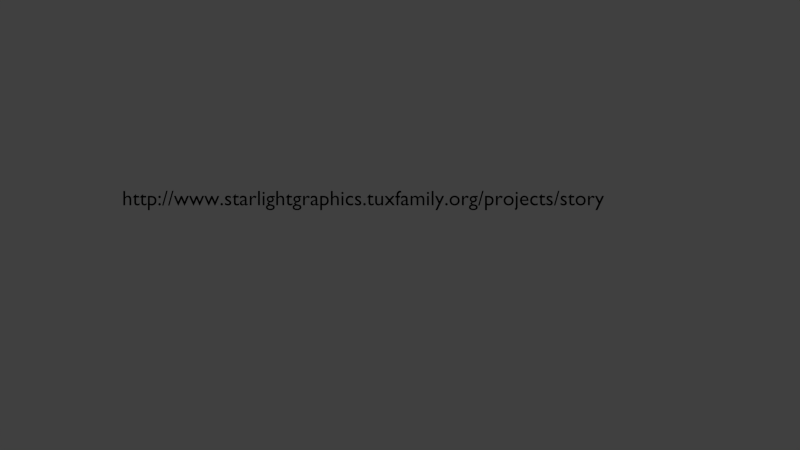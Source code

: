# Source: website.blend  (saved by Blender 2.75.1; exported with 4.5.12 LTS)
import bpy
from mathutils import Matrix  # noqa: F401  (used for matrix-valued properties, if any)

bpy.ops.wm.read_factory_settings(use_empty=True)
scene = bpy.context.scene
scene.name = 'Scene'

# ---- collections
col_collection_1 = bpy.data.collections.new('Collection 1'); scene.collection.children.link(col_collection_1)

# ---- materials (node trees are filled in below, after node groups)
mat_text = bpy.data.materials.new('text')
mat_text.alpha_threshold = 0.0
mat_text.use_transparent_shadow = False
mat_text.diffuse_color = (0.0, 0.0, 0.0, 1.0)
mat_text.specular_color = (0.0, 0.0, 0.0)
mat_text.roughness = 0.5
mat_text.specular_intensity = 1.0

# ---- material node trees

# ---- world
world_world = bpy.data.worlds.new('World'); scene.world = world_world
world_world.color = (0.05088, 0.05088, 0.05088)
world_world.use_sun_shadow = False
world_world.sun_shadow_jitter_overblur = 0.0
world_world.cycles.sampling_method = 'MANUAL'
world_world.cycles.sample_map_resolution = 256

# ---- cameras
cam_camera_001 = bpy.data.cameras.new('Camera.001')
cam_camera_001.type = 'ORTHO'
cam_camera_001.clip_end = 100.0
cam_camera_001.lens = 35.0
cam_camera_001.sensor_width = 32.0
cam_camera_001.sensor_height = 18.0
cam_camera_001.ortho_scale = 5.0
cam_camera_001.display_size = 2.0
cam_camera_001.dof.focus_distance = 0.0
cam_camera_001.dof.aperture_fstop = 128.0

# ---- curves / text
txt_text = bpy.data.curves.new('Text', 'FONT')
txt_text.dimensions = '2D'
txt_text.body = 'http://www.starlightgraphics.tuxfamily.org/projects/story'
txt_text.materials.append(mat_text)
txt_text.use_path_clamp = True
txt_text.bevel_resolution = 0
txt_text.offset_x = -3.346
txt_text.offset_y = -0.1413

# ---- objects
ob_text = bpy.data.objects.new('Text', txt_text)
ob_camera = bpy.data.objects.new('Camera', cam_camera_001)

# ---- transforms, parenting, visibility, modifiers, constraints
ob_text.location = (-0.1413, -1.295, 0.0)
ob_text.rotation_euler = (0.0, -0.0, 1.571)
ob_text.scale = (0.1322, 0.1322, 0.1322)
ob_text.lineart.crease_threshold = 0.0
ob_camera.location = (0.0, 0.0, 5.0)
ob_camera.rotation_euler = (0.0, -0.0, 1.571)
ob_camera.lineart.crease_threshold = 0.0

# ---- collection membership
col_collection_1.objects.link(ob_text)
col_collection_1.objects.link(ob_camera)

# ---- scene / render settings (as saved in the file)
scene.camera = ob_camera
scene.frame_start = 1; scene.frame_end = 85; scene.frame_set(1)
scene.render.engine = 'BLENDER_EEVEE_NEXT'
scene.render.image_settings.color_depth = '16'
scene.render.image_settings.compression = 100
scene.render.fps = 25
scene.render.dither_intensity = 0.0
scene.render.film_transparent = True
scene.cycles.use_denoising = False
scene.cycles.samples = 10
scene.cycles.sampling_pattern = 'TABULATED_SOBOL'
scene.cycles.light_sampling_threshold = 0.0
scene.cycles.use_adaptive_sampling = False
scene.cycles.use_light_tree = False
scene.cycles.blur_glossy = 0.0
scene.cycles.pixel_filter_type = 'GAUSSIAN'
scene.cycles.sample_clamp_indirect = 0.0
scene.view_settings.view_transform = 'Standard'
bpy.context.view_layer.update()

# ---- added for rendering (the .blend has no usable light): sun
light_auto_sun = bpy.data.lights.new('AutoSun', 'SUN')
light_auto_sun.energy = 3.0
light_auto_sun.angle = 0.0523599
ob_auto_sun = bpy.data.objects.new('AutoSun', light_auto_sun)
scene.collection.objects.link(ob_auto_sun)
ob_auto_sun.rotation_euler = (0.872665, 0.174533, 0.523599)
bpy.context.view_layer.update()
